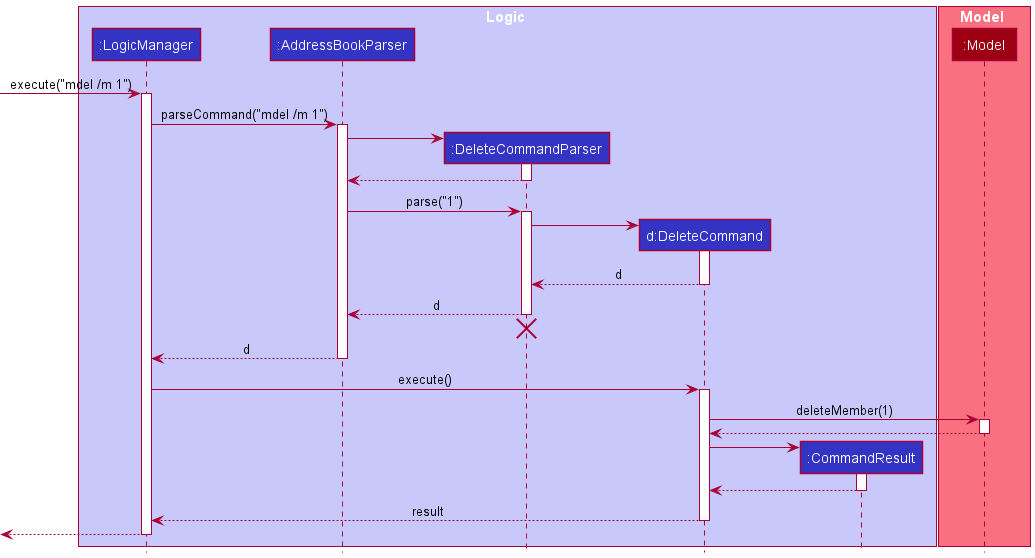

The diagram above was rendered by PlantUML. Its source (embedded in the PNG):
@startuml
!include style.puml

box Logic LOGIC_COLOR_T1
participant ":LogicManager" as LogicManager LOGIC_COLOR
participant ":AddressBookParser" as AddressBookParser LOGIC_COLOR
participant ":DeleteCommandParser" as DeleteCommandParser LOGIC_COLOR
participant "d:DeleteCommand" as DeleteCommand LOGIC_COLOR
participant ":CommandResult" as CommandResult LOGIC_COLOR
end box

box Model MODEL_COLOR_T1
participant ":Model" as Model MODEL_COLOR
end box

[-> LogicManager : execute("mdel /m 1")
activate LogicManager

LogicManager -> AddressBookParser : parseCommand("mdel /m 1")
activate AddressBookParser

create DeleteCommandParser
AddressBookParser -> DeleteCommandParser
activate DeleteCommandParser

DeleteCommandParser --> AddressBookParser
deactivate DeleteCommandParser

AddressBookParser -> DeleteCommandParser : parse("1")
activate DeleteCommandParser

create DeleteCommand
DeleteCommandParser -> DeleteCommand
activate DeleteCommand

DeleteCommand --> DeleteCommandParser : d
deactivate DeleteCommand

DeleteCommandParser --> AddressBookParser : d
deactivate DeleteCommandParser
'Hidden arrow to position the destroy marker below the end of the activation bar.
DeleteCommandParser -[hidden]-> AddressBookParser
destroy DeleteCommandParser

AddressBookParser --> LogicManager : d
deactivate AddressBookParser

LogicManager -> DeleteCommand : execute()
activate DeleteCommand

DeleteCommand -> Model : deleteMember(1)
activate Model

Model --> DeleteCommand
deactivate Model

create CommandResult
DeleteCommand -> CommandResult
activate CommandResult

CommandResult --> DeleteCommand
deactivate CommandResult

DeleteCommand --> LogicManager : result
deactivate DeleteCommand

[<--LogicManager
deactivate LogicManager
@enduml